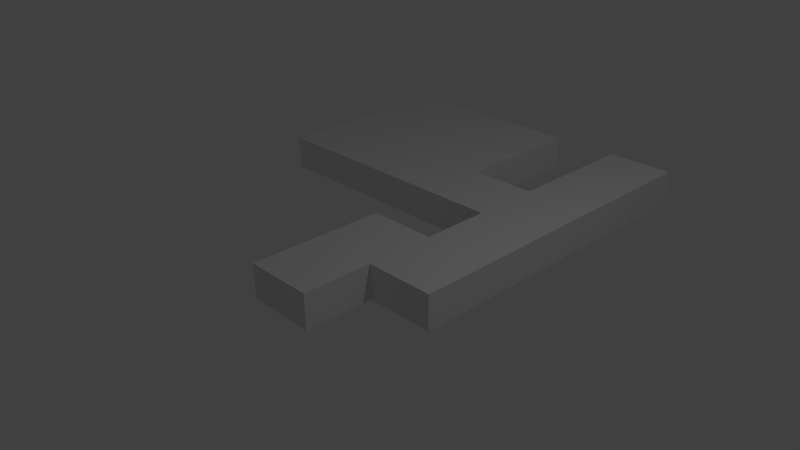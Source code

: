 # Source: Level11.blend  (saved by Blender 2.73.0; exported with 4.5.12 LTS)
import bpy
from mathutils import Matrix  # noqa: F401  (used for matrix-valued properties, if any)

bpy.ops.wm.read_factory_settings(use_empty=True)
scene = bpy.context.scene
scene.name = 'Scene'

# ---- collections
col_collection_1 = bpy.data.collections.new('Collection 1'); scene.collection.children.link(col_collection_1)

# ---- materials (node trees are filled in below, after node groups)
mat_material = bpy.data.materials.new('Material')
mat_material.alpha_threshold = 0.0
mat_material.use_transparent_shadow = False
mat_material.roughness = 0.5
mat_material.line_color = (0.0, 0.0, 0.0, 1.0)

# ---- material node trees

# ---- world
world_world = bpy.data.worlds.new('World'); scene.world = world_world
world_world.color = (0.05088, 0.05088, 0.05088)
world_world.use_sun_shadow = False
world_world.sun_shadow_jitter_overblur = 0.0
world_world.cycles.sampling_method = 'MANUAL'
world_world.cycles.sample_map_resolution = 256

# ---- cameras
cam_camera = bpy.data.cameras.new('Camera')
cam_camera.clip_end = 100.0
cam_camera.lens = 35.0
cam_camera.sensor_width = 32.0
cam_camera.sensor_height = 18.0
cam_camera.ortho_scale = 7.314
cam_camera.dof.focus_distance = 0.0
cam_camera.dof.aperture_fstop = 128.0

# ---- lights
light_lamp = bpy.data.lights.new('Lamp', 'POINT')
light_lamp.transmission_factor = 0.0
light_lamp.cutoff_distance = 30.0
light_lamp.energy = 100.0
light_lamp.shadow_buffer_clip_start = 1.001
light_lamp.shadow_soft_size = 0.1
light_lamp.shadow_maximum_resolution = 0.006
light_lamp.use_absolute_resolution = True
light_lamp.cycles.use_multiple_importance_sampling = False

# ---- meshes
me_cube = bpy.data.meshes.new('Cube')
me_cube.from_pydata([(1.0, 1.0, -1.0), (1.0, -1.0, -1.0), (-1.0, -1.0, -1.0), (-1.0, 1.0, -1.0), (1.0, 1.0, 1.0), (1.0, -1.0, 1.0), (-1.0, -1.0, 1.0), (-1.0, 1.0, 1.0), (3.0, 7.0, -1.0), (3.0, 7.0, 1.0), (1.0, 7.0, 1.0), (1.0, 7.0, -1.0), (1.0, 5.0, -1.0), (1.0, 5.0, 1.0), (3.0, 5.0, 1.0), (3.0, 5.0, -1.0), (3.0, 3.0, -1.0), (3.0, 3.0, 1.0), (1.0, 3.0, 1.0), (1.0, 3.0, -1.0), (3.0, -1.0, 1.0), (3.0, 1.0, 1.0), (3.0, -1.0, -1.0), (3.0, 1.0, -1.0), (3.0, 9.0, -1.0), (3.0, 9.0, 1.0), (1.0, 9.0, 1.0), (1.0, 9.0, -1.0), (-5.0, 5.0, -1.0), (-5.0, 5.0, 1.0), (-5.0, 3.0, 1.0), (-5.0, 3.0, -1.0), (-3.0, 3.0, -1.0), (-3.0, 3.0, 1.0), (-3.0, 5.0, 1.0), (-3.0, 5.0, -1.0), (-1.0, 5.0, -1.0), (-1.0, 5.0, 1.0), (-1.0, 3.0, 1.0), (-1.0, 3.0, -1.0), (1.0, -3.0, -1.0), (-1.0, -3.0, -1.0), (1.0, -3.0, 1.0), (-1.0, -3.0, 1.0), (-7.0, 5.0, -1.0), (-7.0, 5.0, 1.0), (-7.0, 3.0, 1.0), (-7.0, 3.0, -1.0), (-5.0, 7.0, -1.0), (-5.0, 7.0, 1.0), (-3.0, 7.0, 1.0), (-3.0, 7.0, -1.0), (-1.0, 7.0, -1.0), (-1.0, 7.0, 1.0), (-7.0, 7.0, -1.0), (-7.0, 7.0, 1.0), (-5.0, 9.0, -1.0), (-5.0, 9.0, 1.0), (-3.0, 9.0, 1.0), (-3.0, 9.0, -1.0), (-1.0, 9.0, -1.0), (-1.0, 9.0, 1.0), (-7.0, 9.0, -1.0), (-7.0, 9.0, 1.0)], [], [(0, 1, 2, 3), (4, 7, 6, 5), (4, 5, 20, 21), (5, 6, 43, 42), (2, 6, 7, 3), (12, 13, 10, 11), (15, 12, 11, 8), (13, 14, 9, 10), (32, 33, 30, 31), (17, 16, 15, 14), (18, 17, 14, 13), (16, 19, 12, 15), (14, 15, 8, 9), (0, 4, 18, 19), (23, 0, 19, 16), (4, 21, 17, 18), (19, 18, 38, 39), (1, 0, 23, 22), (21, 23, 16, 17), (5, 1, 22, 20), (23, 21, 20, 22), (3, 7, 4, 0), (27, 26, 25, 24), (8, 11, 27, 24), (10, 9, 25, 26), (9, 8, 24, 25), (44, 45, 55, 54), (35, 32, 31, 28), (31, 30, 46, 47), (38, 37, 34, 33), (36, 39, 32, 35), (45, 29, 49, 55), (33, 34, 29, 30), (10, 26, 27, 11), (39, 38, 33, 32), (13, 12, 36, 37), (12, 19, 39, 36), (18, 13, 37, 38), (40, 42, 43, 41), (6, 2, 41, 43), (1, 5, 42, 40), (2, 1, 40, 41), (47, 46, 45, 44), (28, 44, 54, 48), (28, 31, 47, 44), (30, 29, 45, 46), (54, 55, 63, 62), (55, 49, 57, 63), (48, 54, 62, 56), (37, 36, 52, 53), (34, 37, 53, 50), (36, 35, 51, 52), (29, 34, 50, 49), (35, 28, 48, 51), (58, 59, 56, 57), (61, 60, 59, 58), (57, 56, 62, 63), (53, 52, 60, 61), (50, 53, 61, 58), (52, 51, 59, 60), (49, 50, 58, 57), (51, 48, 56, 59)])
me_cube.materials.append(mat_material)
me_cube.use_remesh_preserve_volume = False
me_cube.use_remesh_preserve_attributes = False
me_cube.use_mirror_vertex_groups = False
me_cube.update()

# ---- objects
ob_cube = bpy.data.objects.new('Cube', me_cube)
ob_lamp = bpy.data.objects.new('Lamp', light_lamp)
ob_camera = bpy.data.objects.new('Camera', cam_camera)

# ---- transforms, parenting, visibility, modifiers, constraints
ob_cube.location = (0.0, 0.0, 0.0)
ob_cube.scale = (0.5, 0.5, 0.25)
ob_cube.lock_rotations_4d = False
ob_cube.empty_display_type = 'ARROWS'
ob_cube.lineart.crease_threshold = 0.0
ob_lamp.location = (4.076, 1.005, 5.904)
ob_lamp.rotation_euler = (0.6503, 0.05522, 1.866)
ob_lamp.lock_rotations_4d = False
ob_lamp.empty_display_type = 'ARROWS'
ob_lamp.color = (0.0, 0.0, 0.0, 0.0)
ob_lamp.lineart.crease_threshold = 0.0
ob_camera.location = (7.481, -6.508, 5.344)
ob_camera.rotation_euler = (1.109, 0.01082, 0.8149)
ob_camera.lock_rotations_4d = False
ob_camera.empty_display_type = 'ARROWS'
ob_camera.color = (0.0, 0.0, 0.0, 0.0)
ob_camera.display_type = 'WIRE'
ob_camera.lineart.crease_threshold = 0.0

# ---- collection membership
col_collection_1.objects.link(ob_cube)
col_collection_1.objects.link(ob_lamp)
col_collection_1.objects.link(ob_camera)

# ---- scene / render settings (as saved in the file)
scene.camera = ob_camera
scene.frame_start = 1; scene.frame_end = 250; scene.frame_set(1)
scene.render.engine = 'BLENDER_EEVEE_NEXT'
scene.render.resolution_percentage = 50
scene.render.dither_intensity = 0.0
scene.cycles.use_denoising = False
scene.cycles.samples = 10
scene.cycles.sampling_pattern = 'TABULATED_SOBOL'
scene.cycles.light_sampling_threshold = 0.0
scene.cycles.use_adaptive_sampling = False
scene.cycles.use_light_tree = False
scene.cycles.blur_glossy = 0.0
scene.cycles.pixel_filter_type = 'GAUSSIAN'
scene.cycles.sample_clamp_indirect = 0.0
scene.view_settings.view_transform = 'Standard'
bpy.context.view_layer.update()
